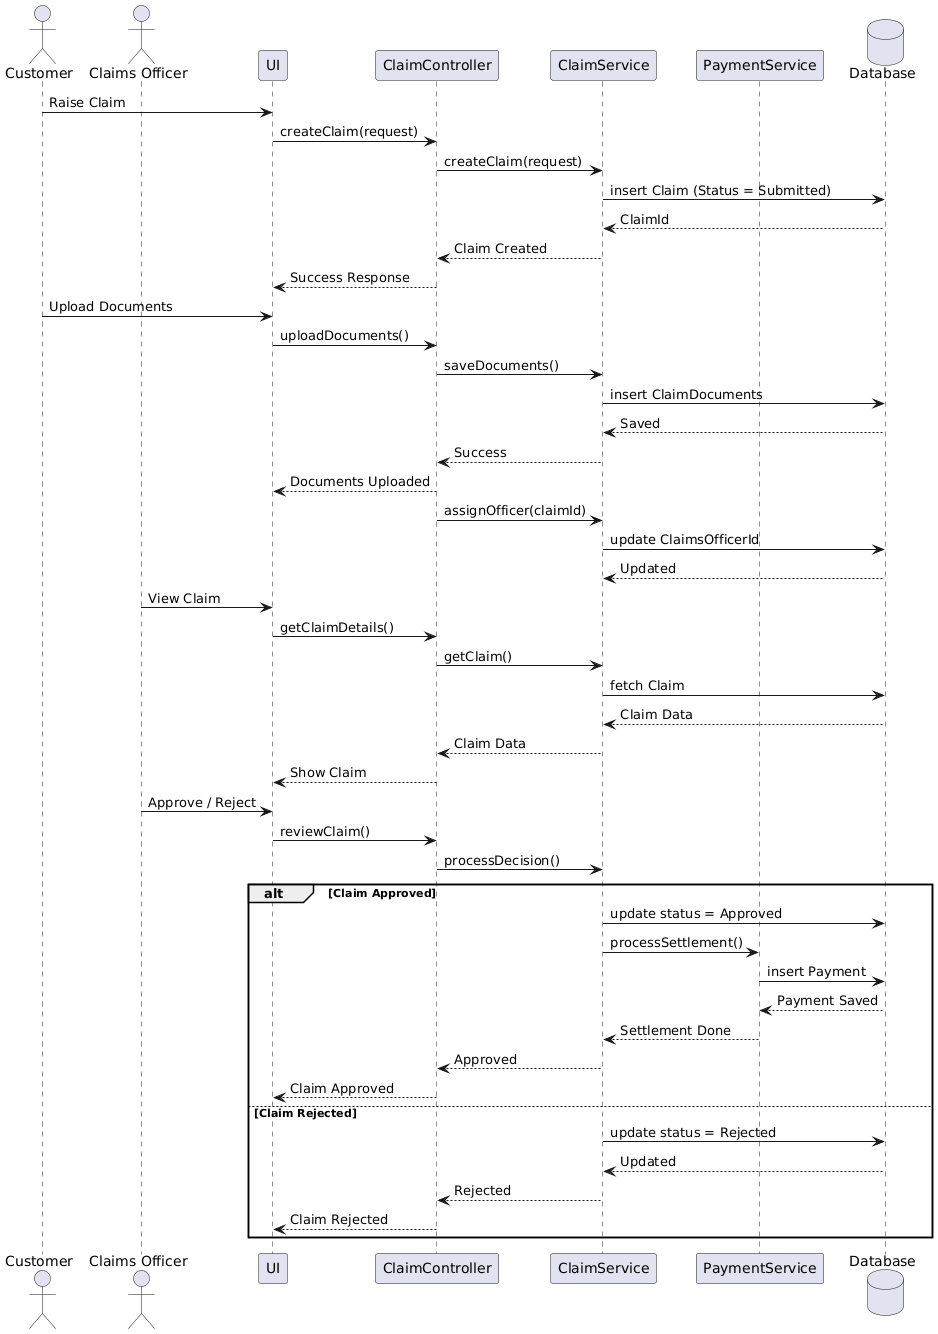

The diagram above was rendered by PlantUML. Its source (embedded in the PNG):
@startuml
actor Customer
actor "Claims Officer" as Officer

participant "UI" as UI
participant "ClaimController" as CC
participant "ClaimService" as CS
participant "PaymentService" as PS
database "Database" as DB

'========================
' CLAIM CREATION
'========================

Customer -> UI : Raise Claim
UI -> CC : createClaim(request)

CC -> CS : createClaim(request)
CS -> DB : insert Claim (Status = Submitted)
DB --> CS : ClaimId

CS --> CC : Claim Created
CC --> UI : Success Response

'========================
' UPLOAD DOCUMENTS
'========================

Customer -> UI : Upload Documents
UI -> CC : uploadDocuments()

CC -> CS : saveDocuments()
CS -> DB : insert ClaimDocuments
DB --> CS : Saved

CS --> CC : Success
CC --> UI : Documents Uploaded

'========================
' ASSIGN CLAIM OFFICER
'========================

CC -> CS : assignOfficer(claimId)
CS -> DB : update ClaimsOfficerId
DB --> CS : Updated

'========================
' CLAIM REVIEW
'========================

Officer -> UI : View Claim
UI -> CC : getClaimDetails()

CC -> CS : getClaim()
CS -> DB : fetch Claim
DB --> CS : Claim Data

CS --> CC : Claim Data
CC --> UI : Show Claim

'========================
' DECISION
'========================

Officer -> UI : Approve / Reject
UI -> CC : reviewClaim()

CC -> CS : processDecision()

alt Claim Approved
    CS -> DB : update status = Approved
    CS -> PS : processSettlement()

    PS -> DB : insert Payment
    DB --> PS : Payment Saved

    PS --> CS : Settlement Done
    CS --> CC : Approved

    CC --> UI : Claim Approved

else Claim Rejected
    CS -> DB : update status = Rejected
    DB --> CS : Updated

    CS --> CC : Rejected
    CC --> UI : Claim Rejected
end
@enduml